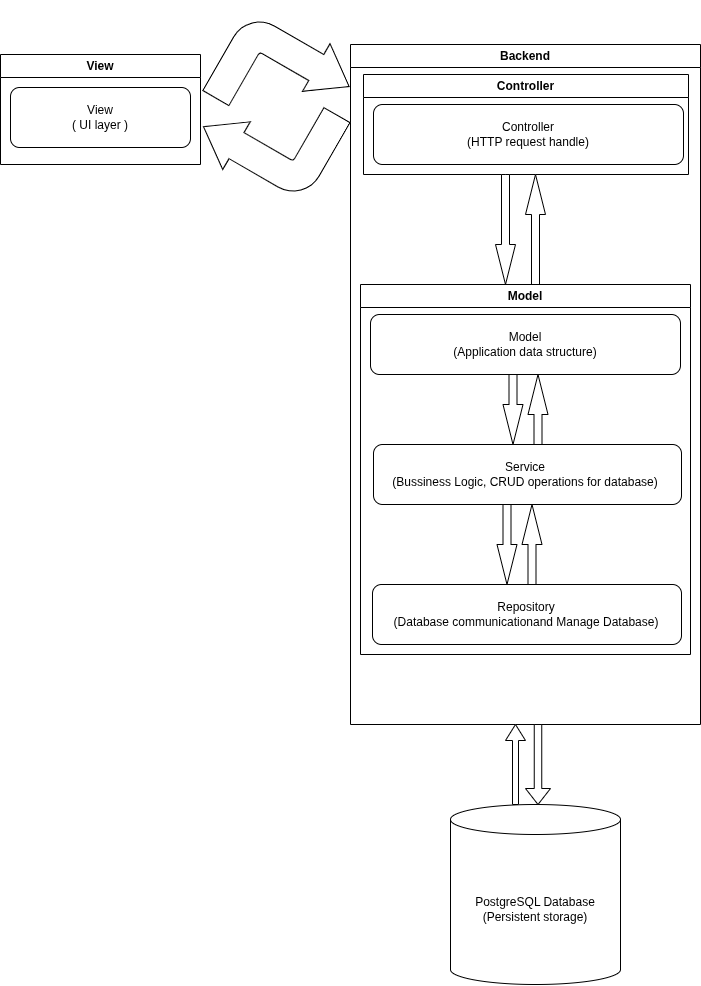

The diagram above was exported from draw.io. Its source (the exported page's mxGraphModel, read from the mxfile embedded in the PNG):
<mxGraphModel dx="1042" dy="578" grid="1" gridSize="10" guides="1" tooltips="1" connect="1" arrows="1" fold="1" page="1" pageScale="1" pageWidth="850" pageHeight="1100" background="light-dark(#FFFFFF,#121212)" math="0" shadow="0">
  <root>
    <mxCell id="0" />
    <mxCell id="1" parent="0" />
    <mxCell id="UTjpOp_FCticuFHss1PA-1" parent="1" style="shape=cylinder3;whiteSpace=wrap;html=1;boundedLbl=1;backgroundOutline=1;size=15;" value="" vertex="1">
      <mxGeometry height="180" width="170" x="470" y="860" as="geometry" />
    </mxCell>
    <mxCell id="hyGBNerQAqFi7TFnCZ_P-18" parent="1" style="swimlane;whiteSpace=wrap;html=1;" value="Backend" vertex="1">
      <mxGeometry height="680" width="350" x="370" y="100" as="geometry" />
    </mxCell>
    <mxCell id="hyGBNerQAqFi7TFnCZ_P-12" parent="hyGBNerQAqFi7TFnCZ_P-18" style="rounded=1;whiteSpace=wrap;html=1;" value="" vertex="1">
      <mxGeometry height="60" width="309" x="22" y="540" as="geometry" />
    </mxCell>
    <mxCell id="hyGBNerQAqFi7TFnCZ_P-8" parent="hyGBNerQAqFi7TFnCZ_P-18" style="text;html=1;whiteSpace=wrap;strokeColor=none;fillColor=none;align=center;verticalAlign=middle;rounded=0;" value="Repository&lt;div&gt;(Database communicationand Manage Database)&lt;/div&gt;" vertex="1">
      <mxGeometry height="30" width="290" x="31" y="555" as="geometry" />
    </mxCell>
    <mxCell id="hyGBNerQAqFi7TFnCZ_P-13" parent="hyGBNerQAqFi7TFnCZ_P-18" style="swimlane;whiteSpace=wrap;html=1;" value="Controller" vertex="1">
      <mxGeometry height="100" width="325" x="13" y="30" as="geometry" />
    </mxCell>
    <mxCell id="hyGBNerQAqFi7TFnCZ_P-14" parent="hyGBNerQAqFi7TFnCZ_P-13" style="rounded=1;whiteSpace=wrap;html=1;" value="" vertex="1">
      <mxGeometry height="60" width="310" x="10" y="30" as="geometry" />
    </mxCell>
    <mxCell id="hyGBNerQAqFi7TFnCZ_P-15" parent="hyGBNerQAqFi7TFnCZ_P-13" style="text;html=1;whiteSpace=wrap;strokeColor=none;fillColor=none;align=center;verticalAlign=middle;rounded=0;" value="Controller&lt;div&gt;(HTTP request handle)&lt;/div&gt;" vertex="1">
      <mxGeometry height="30" width="290" x="20" y="45" as="geometry" />
    </mxCell>
    <mxCell id="hyGBNerQAqFi7TFnCZ_P-10" parent="hyGBNerQAqFi7TFnCZ_P-18" style="rounded=1;whiteSpace=wrap;html=1;" value="" vertex="1">
      <mxGeometry height="60" width="308" x="23" y="400" as="geometry" />
    </mxCell>
    <mxCell id="hyGBNerQAqFi7TFnCZ_P-9" parent="hyGBNerQAqFi7TFnCZ_P-18" style="rounded=1;whiteSpace=wrap;html=1;" value="" vertex="1">
      <mxGeometry height="60" width="310" x="20" y="270" as="geometry" />
    </mxCell>
    <mxCell id="hyGBNerQAqFi7TFnCZ_P-7" parent="hyGBNerQAqFi7TFnCZ_P-18" style="text;html=1;whiteSpace=wrap;strokeColor=none;fillColor=none;align=center;verticalAlign=middle;rounded=0;" value="Service&lt;div&gt;(Bussiness Logic, CRUD operations for database)&lt;/div&gt;" vertex="1">
      <mxGeometry height="30" width="310" x="20" y="415" as="geometry" />
    </mxCell>
    <mxCell id="hyGBNerQAqFi7TFnCZ_P-6" parent="hyGBNerQAqFi7TFnCZ_P-18" style="text;html=1;whiteSpace=wrap;strokeColor=none;fillColor=none;align=center;verticalAlign=middle;rounded=0;" value="Model&lt;div&gt;(Application data structure)&lt;/div&gt;" vertex="1">
      <mxGeometry height="34" width="290" x="30" y="283" as="geometry" />
    </mxCell>
    <mxCell id="46CFLbBBmoDRErSqKsQ2-1" parent="hyGBNerQAqFi7TFnCZ_P-18" style="html=1;shadow=0;dashed=0;align=center;verticalAlign=middle;shape=mxgraph.arrows2.arrow;dy=0.6;dx=40;direction=south;notch=0;" value="" vertex="1">
      <mxGeometry height="80" width="20" x="146.5" y="460" as="geometry" />
    </mxCell>
    <mxCell id="46CFLbBBmoDRErSqKsQ2-2" parent="hyGBNerQAqFi7TFnCZ_P-18" style="html=1;shadow=0;dashed=0;align=center;verticalAlign=middle;shape=mxgraph.arrows2.arrow;dy=0.6;dx=40;direction=north;notch=0;" value="" vertex="1">
      <mxGeometry height="80" width="20" x="171.5" y="460" as="geometry" />
    </mxCell>
    <mxCell id="46CFLbBBmoDRErSqKsQ2-3" parent="hyGBNerQAqFi7TFnCZ_P-18" style="html=1;shadow=0;dashed=0;align=center;verticalAlign=middle;shape=mxgraph.arrows2.arrow;dy=0.6;dx=40;direction=south;notch=0;" value="" vertex="1">
      <mxGeometry height="70" width="20" x="152.5" y="330" as="geometry" />
    </mxCell>
    <mxCell id="46CFLbBBmoDRErSqKsQ2-4" parent="hyGBNerQAqFi7TFnCZ_P-18" style="html=1;shadow=0;dashed=0;align=center;verticalAlign=middle;shape=mxgraph.arrows2.arrow;dy=0.6;dx=40;direction=north;notch=0;" value="" vertex="1">
      <mxGeometry height="70" width="20" x="177.5" y="330" as="geometry" />
    </mxCell>
    <mxCell id="46CFLbBBmoDRErSqKsQ2-7" parent="hyGBNerQAqFi7TFnCZ_P-18" style="html=1;shadow=0;dashed=0;align=center;verticalAlign=middle;shape=mxgraph.arrows2.arrow;dy=0.6;dx=40;direction=south;notch=0;" value="" vertex="1">
      <mxGeometry height="110" width="20" x="145" y="130" as="geometry" />
    </mxCell>
    <mxCell id="46CFLbBBmoDRErSqKsQ2-8" parent="hyGBNerQAqFi7TFnCZ_P-18" style="html=1;shadow=0;dashed=0;align=center;verticalAlign=middle;shape=mxgraph.arrows2.arrow;dy=0.6;dx=40;direction=north;notch=0;" value="" vertex="1">
      <mxGeometry height="110" width="20" x="175" y="130" as="geometry" />
    </mxCell>
    <mxCell id="hyGBNerQAqFi7TFnCZ_P-4" parent="hyGBNerQAqFi7TFnCZ_P-18" style="swimlane;whiteSpace=wrap;html=1;" value="Model" vertex="1">
      <mxGeometry height="370" width="330" x="10" y="240" as="geometry" />
    </mxCell>
    <mxCell id="hyGBNerQAqFi7TFnCZ_P-19" parent="1" style="swimlane;whiteSpace=wrap;html=1;" value="View" vertex="1">
      <mxGeometry height="110" width="200" x="20" y="110" as="geometry" />
    </mxCell>
    <mxCell id="hyGBNerQAqFi7TFnCZ_P-20" parent="hyGBNerQAqFi7TFnCZ_P-19" style="rounded=1;whiteSpace=wrap;html=1;" value="" vertex="1">
      <mxGeometry height="60" width="180" x="10" y="33" as="geometry" />
    </mxCell>
    <mxCell id="hyGBNerQAqFi7TFnCZ_P-21" parent="hyGBNerQAqFi7TFnCZ_P-19" style="text;html=1;whiteSpace=wrap;strokeColor=none;fillColor=none;align=center;verticalAlign=middle;rounded=0;" value="View&lt;div&gt;( UI layer )&lt;/div&gt;" vertex="1">
      <mxGeometry height="30" width="60" x="70" y="48" as="geometry" />
    </mxCell>
    <mxCell id="hyGBNerQAqFi7TFnCZ_P-22" parent="1" style="text;html=1;whiteSpace=wrap;strokeColor=none;fillColor=none;align=center;verticalAlign=middle;rounded=0;" value="PostgreSQL Database&lt;div&gt;(Persistent storage)&lt;/div&gt;" vertex="1">
      <mxGeometry height="70" width="150" x="480" y="930" as="geometry" />
    </mxCell>
    <mxCell id="hyGBNerQAqFi7TFnCZ_P-27" parent="1" style="shape=singleArrow;direction=south;whiteSpace=wrap;html=1;" value="" vertex="1">
      <mxGeometry height="80" width="25" x="545" y="780" as="geometry" />
    </mxCell>
    <mxCell id="hyGBNerQAqFi7TFnCZ_P-26" parent="1" style="shape=singleArrow;direction=north;whiteSpace=wrap;html=1;" value="" vertex="1">
      <mxGeometry height="80" width="20" x="525" y="780" as="geometry" />
    </mxCell>
    <mxCell id="46CFLbBBmoDRErSqKsQ2-14" parent="1" style="html=1;shadow=0;dashed=0;align=center;verticalAlign=middle;shape=mxgraph.arrows2.bendArrow;dy=15;dx=38;notch=0;arrowHead=55;rounded=1;rotation=30;" value="" vertex="1">
      <mxGeometry height="104.1" width="124.71" x="240" y="80" as="geometry" />
    </mxCell>
    <mxCell id="46CFLbBBmoDRErSqKsQ2-17" parent="1" style="html=1;shadow=0;dashed=0;align=center;verticalAlign=middle;shape=mxgraph.arrows2.bendArrow;dy=15;dx=38;notch=0;arrowHead=55;rounded=1;rotation=-150;" value="" vertex="1">
      <mxGeometry height="104.1" width="124.71" x="227.0010140529787" y="140.00412226698006" as="geometry" />
    </mxCell>
  </root>
</mxGraphModel>